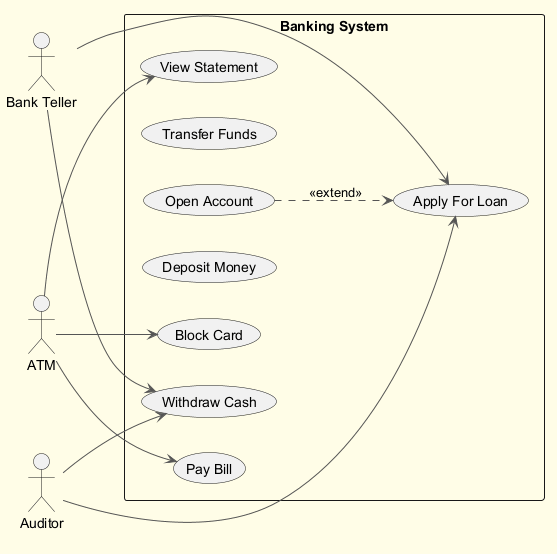

The diagram above was rendered by PlantUML. Its source (embedded in the PNG):
@startuml
skinparam backgroundColor #FFFDE7
skinparam classBackgroundColor #FFF9C4
skinparam classBorderColor #F57F17
skinparam ArrowColor #555555
left to right direction
actor "Bank Teller" as BankTeller
actor "ATM" as ATM
actor "Auditor" as Auditor
rectangle "Banking System" {
  usecase "Apply For Loan" as UC_ApplyForLoan
  usecase "Withdraw Cash" as UC_WithdrawCash
  usecase "Transfer Funds" as UC_TransferFunds
  usecase "Open Account" as UC_OpenAccount
  usecase "Deposit Money" as UC_DepositMoney
  usecase "Block Card" as UC_BlockCard
  usecase "Pay Bill" as UC_PayBill
  usecase "View Statement" as UC_ViewStatement
}
BankTeller --> UC_ApplyForLoan
BankTeller --> UC_WithdrawCash
ATM --> UC_PayBill
ATM --> UC_ViewStatement
ATM --> UC_BlockCard
Auditor --> UC_ApplyForLoan
Auditor --> UC_WithdrawCash
UC_OpenAccount ..> UC_ApplyForLoan : <<extend>>
@enduml